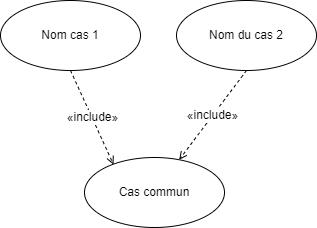

The diagram above was exported from draw.io. Its source (the exported page's mxGraphModel, read from the mxfile embedded in the PNG):
<mxGraphModel dx="1422" dy="1265" grid="0" gridSize="10" guides="1" tooltips="1" connect="1" arrows="1" fold="1" page="0" pageScale="1" pageWidth="827" pageHeight="1169" math="0" shadow="0">
  <root>
    <mxCell id="4-6M6gbRqR3G6IYbzWfI-0" />
    <mxCell id="4-6M6gbRqR3G6IYbzWfI-1" parent="4-6M6gbRqR3G6IYbzWfI-0" />
    <mxCell id="4-6M6gbRqR3G6IYbzWfI-2" value="Cas commun" style="ellipse;whiteSpace=wrap;html=1;fontSize=12;fontColor=#000000;" vertex="1" parent="4-6M6gbRqR3G6IYbzWfI-1">
      <mxGeometry x="113" y="139" width="140" height="70" as="geometry" />
    </mxCell>
    <mxCell id="4-6M6gbRqR3G6IYbzWfI-4" value="«include»" style="edgeStyle=none;rounded=0;orthogonalLoop=1;jettySize=auto;html=1;exitX=0.5;exitY=1;exitDx=0;exitDy=0;entryX=0.207;entryY=0.1;entryDx=0;entryDy=0;entryPerimeter=0;dashed=1;fontSize=12;fontColor=#000000;endArrow=open;endFill=0;" edge="1" parent="4-6M6gbRqR3G6IYbzWfI-1" source="4-6M6gbRqR3G6IYbzWfI-3" target="4-6M6gbRqR3G6IYbzWfI-2">
      <mxGeometry relative="1" as="geometry" />
    </mxCell>
    <mxCell id="4-6M6gbRqR3G6IYbzWfI-3" value="Nom cas 1" style="ellipse;whiteSpace=wrap;html=1;fontSize=12;fontColor=#000000;" vertex="1" parent="4-6M6gbRqR3G6IYbzWfI-1">
      <mxGeometry x="29" y="-18" width="140" height="70" as="geometry" />
    </mxCell>
    <mxCell id="4-6M6gbRqR3G6IYbzWfI-6" value="«include»" style="edgeStyle=none;rounded=0;orthogonalLoop=1;jettySize=auto;html=1;exitX=0.5;exitY=1;exitDx=0;exitDy=0;dashed=1;fontSize=12;fontColor=#000000;endArrow=open;endFill=0;" edge="1" parent="4-6M6gbRqR3G6IYbzWfI-1" source="4-6M6gbRqR3G6IYbzWfI-5" target="4-6M6gbRqR3G6IYbzWfI-2">
      <mxGeometry relative="1" as="geometry" />
    </mxCell>
    <mxCell id="4-6M6gbRqR3G6IYbzWfI-5" value="Nom du cas 2" style="ellipse;whiteSpace=wrap;html=1;fontSize=12;fontColor=#000000;" vertex="1" parent="4-6M6gbRqR3G6IYbzWfI-1">
      <mxGeometry x="205" y="-18" width="140" height="70" as="geometry" />
    </mxCell>
  </root>
</mxGraphModel>